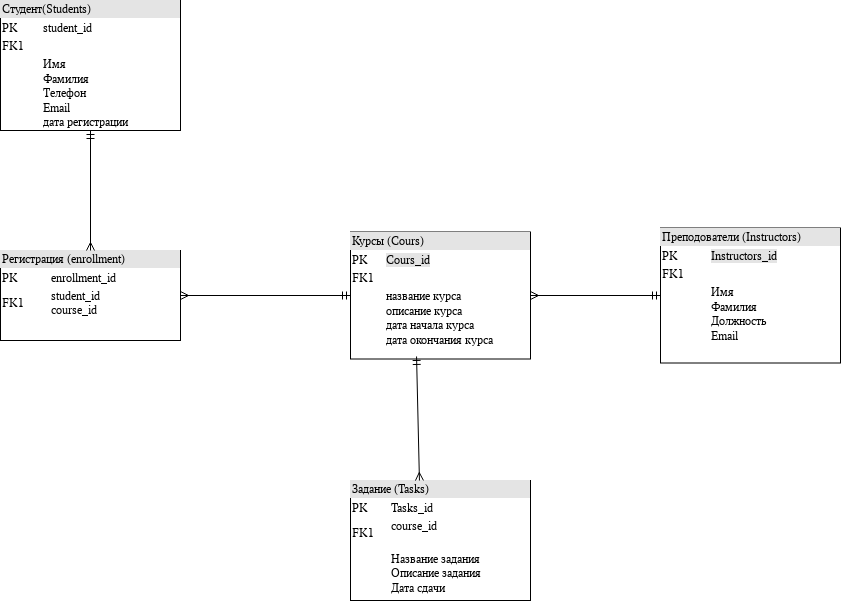

The diagram above was exported from draw.io. Its source (the exported page's mxGraphModel, read from the mxfile embedded in the PNG):
<mxGraphModel dx="2514" dy="2051" grid="1" gridSize="10" guides="1" tooltips="1" connect="1" arrows="1" fold="1" page="1" pageScale="1" pageWidth="827" pageHeight="1169" math="0" shadow="0">
  <root>
    <mxCell id="0" />
    <mxCell id="1" parent="0" />
    <mxCell id="y7mS6WtIeCqpYrGQvntN-1" value="&lt;div style=&quot;box-sizing:border-box;width:100%;background:#e4e4e4;padding:2px;&quot;&gt;Студент(Students)&lt;/div&gt;&lt;table style=&quot;width:100%;font-size:1em;&quot; cellpadding=&quot;2&quot; cellspacing=&quot;0&quot;&gt;&lt;tbody&gt;&lt;tr&gt;&lt;td&gt;PK&lt;/td&gt;&lt;td&gt;student_id&lt;/td&gt;&lt;/tr&gt;&lt;tr&gt;&lt;td&gt;FK1&lt;/td&gt;&lt;td&gt;&lt;br&gt;&lt;/td&gt;&lt;/tr&gt;&lt;tr&gt;&lt;td&gt;&lt;/td&gt;&lt;td&gt;Имя&lt;br&gt;Фамилия&lt;br&gt;Телефон&lt;br&gt;Email&lt;br&gt;дата регистрации&lt;/td&gt;&lt;/tr&gt;&lt;/tbody&gt;&lt;/table&gt;" style="verticalAlign=top;align=left;overflow=fill;html=1;whiteSpace=wrap;" vertex="1" parent="1">
      <mxGeometry x="-740" y="-70" width="180" height="130" as="geometry" />
    </mxCell>
    <mxCell id="y7mS6WtIeCqpYrGQvntN-2" value="&lt;div style=&quot;box-sizing:border-box;width:100%;background:#e4e4e4;padding:2px;&quot;&gt;Курсы (Cours)&lt;/div&gt;&lt;table style=&quot;width:100%;font-size:1em;&quot; cellpadding=&quot;2&quot; cellspacing=&quot;0&quot;&gt;&lt;tbody&gt;&lt;tr&gt;&lt;td&gt;PK&lt;/td&gt;&lt;td&gt;&lt;span style=&quot;background-color: rgb(228, 228, 228);&quot;&gt;Cours_id&lt;/span&gt;&lt;/td&gt;&lt;/tr&gt;&lt;tr&gt;&lt;td&gt;FK1&lt;/td&gt;&lt;td&gt;&lt;br&gt;&lt;/td&gt;&lt;/tr&gt;&lt;tr&gt;&lt;td&gt;&lt;/td&gt;&lt;td&gt;название курса&lt;br&gt;описание курса&lt;br&gt;дата начала курса&lt;br&gt;дата окончания курса&lt;br&gt;&lt;br&gt;&lt;/td&gt;&lt;/tr&gt;&lt;/tbody&gt;&lt;/table&gt;" style="verticalAlign=top;align=left;overflow=fill;html=1;whiteSpace=wrap;" vertex="1" parent="1">
      <mxGeometry x="-390" y="161.5" width="180" height="127" as="geometry" />
    </mxCell>
    <mxCell id="y7mS6WtIeCqpYrGQvntN-3" value="&lt;div style=&quot;box-sizing:border-box;width:100%;background:#e4e4e4;padding:2px;&quot;&gt;Регистрация (enrollment)&lt;/div&gt;&lt;table style=&quot;width:100%;font-size:1em;&quot; cellpadding=&quot;2&quot; cellspacing=&quot;0&quot;&gt;&lt;tbody&gt;&lt;tr&gt;&lt;td&gt;PK&lt;/td&gt;&lt;td&gt;&lt;span style=&quot;background-color: rgb(255, 255, 255);&quot;&gt;&lt;span style=&quot;white-space-collapse: preserve;&quot;&gt;enrollment_id&lt;/span&gt;&lt;br&gt;&lt;/span&gt;&lt;/td&gt;&lt;/tr&gt;&lt;tr&gt;&lt;td&gt;FK1&lt;/td&gt;&lt;td&gt;student_id&lt;br&gt;course_id&lt;br&gt;&lt;/td&gt;&lt;/tr&gt;&lt;tr&gt;&lt;td&gt;&lt;/td&gt;&lt;td&gt;&lt;br&gt;&lt;br&gt;&lt;/td&gt;&lt;/tr&gt;&lt;/tbody&gt;&lt;/table&gt;" style="verticalAlign=top;align=left;overflow=fill;html=1;whiteSpace=wrap;" vertex="1" parent="1">
      <mxGeometry x="-740" y="180" width="180" height="90" as="geometry" />
    </mxCell>
    <mxCell id="y7mS6WtIeCqpYrGQvntN-4" value="&lt;div style=&quot;box-sizing:border-box;width:100%;background:#e4e4e4;padding:2px;&quot;&gt;Преподователи (Instructors)&lt;/div&gt;&lt;table style=&quot;width:100%;font-size:1em;&quot; cellpadding=&quot;2&quot; cellspacing=&quot;0&quot;&gt;&lt;tbody&gt;&lt;tr&gt;&lt;td&gt;PK&lt;/td&gt;&lt;td&gt;&lt;span style=&quot;background-color: rgb(228, 228, 228);&quot;&gt;Instructors_id&lt;/span&gt;&lt;br&gt;&lt;/td&gt;&lt;/tr&gt;&lt;tr&gt;&lt;td&gt;FK1&lt;/td&gt;&lt;td&gt;&lt;br&gt;&lt;/td&gt;&lt;/tr&gt;&lt;tr&gt;&lt;td&gt;&lt;/td&gt;&lt;td&gt;Имя&lt;br&gt;Фамилия&lt;br&gt;Должность&lt;br&gt;Email&lt;/td&gt;&lt;/tr&gt;&lt;/tbody&gt;&lt;/table&gt;" style="verticalAlign=top;align=left;overflow=fill;html=1;whiteSpace=wrap;" vertex="1" parent="1">
      <mxGeometry x="-80" y="157.5" width="180" height="135" as="geometry" />
    </mxCell>
    <mxCell id="y7mS6WtIeCqpYrGQvntN-5" value="&lt;div style=&quot;box-sizing:border-box;width:100%;background:#e4e4e4;padding:2px;&quot;&gt;Задание (Tasks)&lt;/div&gt;&lt;table style=&quot;width:100%;font-size:1em;&quot; cellpadding=&quot;2&quot; cellspacing=&quot;0&quot;&gt;&lt;tbody&gt;&lt;tr&gt;&lt;td&gt;PK&lt;/td&gt;&lt;td&gt;Tasks_id&lt;/td&gt;&lt;/tr&gt;&lt;tr&gt;&lt;td&gt;FK1&lt;/td&gt;&lt;td&gt;course_id&amp;nbsp;&lt;br&gt;&lt;br&gt;&lt;/td&gt;&lt;/tr&gt;&lt;tr&gt;&lt;td&gt;&lt;br&gt;&lt;/td&gt;&lt;td&gt;Название задания&lt;br&gt;Описание задания&lt;br&gt;Дата сдачи&lt;/td&gt;&lt;/tr&gt;&lt;/tbody&gt;&lt;/table&gt;" style="verticalAlign=top;align=left;overflow=fill;html=1;whiteSpace=wrap;" vertex="1" parent="1">
      <mxGeometry x="-390" y="410" width="180" height="120" as="geometry" />
    </mxCell>
    <mxCell id="y7mS6WtIeCqpYrGQvntN-6" value="" style="endArrow=ERmany;html=1;rounded=0;exitX=0;exitY=0.5;exitDx=0;exitDy=0;startArrow=ERmandOne;startFill=0;endFill=0;entryX=1;entryY=0.5;entryDx=0;entryDy=0;" edge="1" parent="1" source="y7mS6WtIeCqpYrGQvntN-2" target="y7mS6WtIeCqpYrGQvntN-3">
      <mxGeometry width="50" height="50" relative="1" as="geometry">
        <mxPoint x="-559.9999999999999" y="120" as="sourcePoint" />
        <mxPoint x="-550" y="230" as="targetPoint" />
        <Array as="points" />
      </mxGeometry>
    </mxCell>
    <mxCell id="y7mS6WtIeCqpYrGQvntN-7" value="" style="endArrow=ERmandOne;html=1;rounded=0;entryX=0.5;entryY=1;entryDx=0;entryDy=0;exitX=0.5;exitY=0;exitDx=0;exitDy=0;startArrow=ERmany;startFill=0;endFill=0;" edge="1" parent="1" source="y7mS6WtIeCqpYrGQvntN-3" target="y7mS6WtIeCqpYrGQvntN-1">
      <mxGeometry width="50" height="50" relative="1" as="geometry">
        <mxPoint x="-178.38" y="360.94" as="sourcePoint" />
        <mxPoint x="-439.9999999999999" y="119.99999999999994" as="targetPoint" />
      </mxGeometry>
    </mxCell>
    <mxCell id="y7mS6WtIeCqpYrGQvntN-8" value="" style="endArrow=ERmany;html=1;rounded=0;exitX=0;exitY=0.5;exitDx=0;exitDy=0;entryX=1;entryY=0.5;entryDx=0;entryDy=0;startArrow=ERmandOne;startFill=0;endFill=0;" edge="1" parent="1" source="y7mS6WtIeCqpYrGQvntN-4" target="y7mS6WtIeCqpYrGQvntN-2">
      <mxGeometry width="50" height="50" relative="1" as="geometry">
        <mxPoint x="-240" y="340" as="sourcePoint" />
        <mxPoint x="-70" y="340" as="targetPoint" />
        <Array as="points" />
      </mxGeometry>
    </mxCell>
    <mxCell id="y7mS6WtIeCqpYrGQvntN-9" value="" style="endArrow=ERmany;html=1;rounded=0;exitX=0.367;exitY=0.98;exitDx=0;exitDy=0;entryX=0.383;entryY=0;entryDx=0;entryDy=0;startArrow=ERmandOne;startFill=0;endFill=0;entryPerimeter=0;exitPerimeter=0;" edge="1" parent="1" source="y7mS6WtIeCqpYrGQvntN-2" target="y7mS6WtIeCqpYrGQvntN-5">
      <mxGeometry width="50" height="50" relative="1" as="geometry">
        <mxPoint x="-570" y="320" as="sourcePoint" />
        <mxPoint x="-400" y="320" as="targetPoint" />
        <Array as="points" />
      </mxGeometry>
    </mxCell>
  </root>
</mxGraphModel>